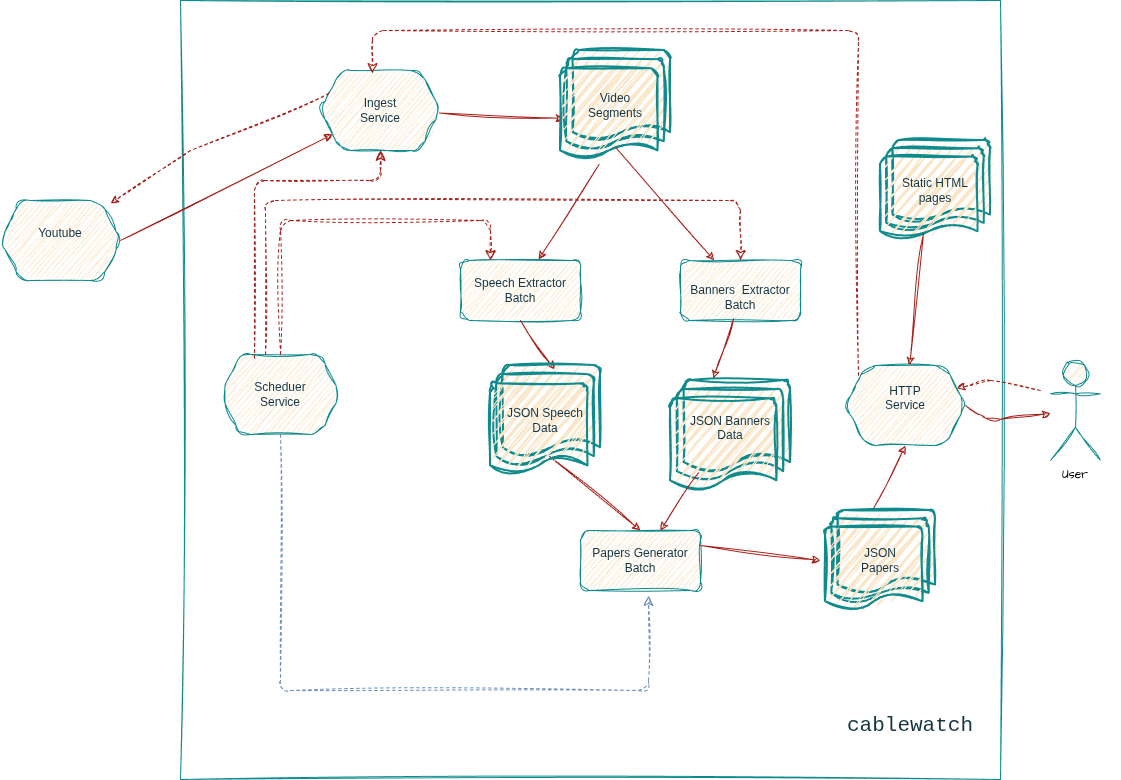

The diagram above was exported from draw.io. Its source (the exported page's mxGraphModel, read from the mxfile embedded in the PNG):
<mxGraphModel dx="1420" dy="795" grid="1" gridSize="10" guides="1" tooltips="1" connect="1" arrows="1" fold="1" page="1" pageScale="1" pageWidth="1169" pageHeight="827" math="0" shadow="0">
  <root>
    <mxCell id="0" />
    <mxCell id="1" parent="0" />
    <mxCell id="eKlOgq2-zZfRwdxQk7y2-11" parent="1" style="shape=umlActor;verticalLabelPosition=bottom;verticalAlign=top;outlineConnect=0;sketch=1;hachureGap=4;jiggle=2;curveFitting=1;strokeColor=#0F8B8D;fontFamily=Architects Daughter;fontSource=https%3A%2F%2Ffonts.googleapis.com%2Fcss%3Ffamily%3DArchitects%2BDaughter;fontColor=#143642;fillColor=#FAE5C7;html=1;" value="Actor" vertex="1">
      <mxGeometry height="100" width="50" x="1090" y="380" as="geometry" />
    </mxCell>
    <mxCell id="eKlOgq2-zZfRwdxQk7y2-26" parent="1" style="rounded=0;whiteSpace=wrap;html=1;sketch=1;hachureGap=4;jiggle=2;curveFitting=1;fontFamily=Architects Daughter;fontSource=https%3A%2F%2Ffonts.googleapis.com%2Fcss%3Ffamily%3DArchitects%2BDaughter;fillStyle=solid;strokeColor=none;" value="User" vertex="1">
      <mxGeometry height="30" width="90" x="1070" y="480" as="geometry" />
    </mxCell>
    <mxCell id="eKlOgq2-zZfRwdxQk7y2-1" parent="1" style="rounded=0;whiteSpace=wrap;html=1;sketch=1;hachureGap=4;jiggle=2;curveFitting=1;fontFamily=Architects Daughter;fontSource=https%3A%2F%2Ffonts.googleapis.com%2Fcss%3Ffamily%3DArchitects%2BDaughter;fillColor=none;fontColor=#143642;strokeColor=#0F8B8D;labelBackgroundColor=none;" value="" vertex="1">
      <mxGeometry height="779" width="820" x="220" y="20" as="geometry" />
    </mxCell>
    <mxCell id="fvSDssk5wQ0FicwQgLjT-3" edge="1" parent="1" source="fvSDssk5wQ0FicwQgLjT-28" style="endArrow=classic;html=1;rounded=1;exitX=1;exitY=0.5;exitDx=0;exitDy=0;labelBackgroundColor=none;strokeColor=#A8201A;fontColor=default;sketch=1;curveFitting=1;jiggle=2;" target="fvSDssk5wQ0FicwQgLjT-29" value="">
      <mxGeometry height="50" relative="1" width="50" as="geometry">
        <mxPoint x="170" y="460" as="sourcePoint" />
        <mxPoint x="250" y="380" as="targetPoint" />
      </mxGeometry>
    </mxCell>
    <mxCell id="fvSDssk5wQ0FicwQgLjT-10" edge="1" parent="1" source="fvSDssk5wQ0FicwQgLjT-29" style="endArrow=classic;html=1;rounded=1;labelBackgroundColor=none;strokeColor=#A8201A;fontColor=default;sketch=1;curveFitting=1;jiggle=2;entryX=0.034;entryY=0.617;entryDx=0;entryDy=0;entryPerimeter=0;" target="fvSDssk5wQ0FicwQgLjT-27" value="">
      <mxGeometry height="50" relative="1" width="50" as="geometry">
        <mxPoint x="290" y="420.35460992907804" as="sourcePoint" />
        <mxPoint x="470" y="250" as="targetPoint" />
      </mxGeometry>
    </mxCell>
    <mxCell id="fvSDssk5wQ0FicwQgLjT-12" parent="1" style="rounded=1;whiteSpace=wrap;html=1;labelBackgroundColor=none;fillColor=#FAE5C7;strokeColor=#0F8B8D;fontColor=#143642;sketch=1;curveFitting=1;jiggle=2;" value="&lt;div&gt;&lt;br&gt;&lt;/div&gt;Speech Extractor&lt;div&gt;Batch&lt;br&gt;&lt;div&gt;&lt;br&gt;&lt;/div&gt;&lt;/div&gt;" vertex="1">
      <mxGeometry height="60" width="120" x="500" y="280" as="geometry" />
    </mxCell>
    <mxCell id="fvSDssk5wQ0FicwQgLjT-18" parent="1" style="rounded=1;whiteSpace=wrap;html=1;labelBackgroundColor=none;fillColor=#FAE5C7;strokeColor=#0F8B8D;fontColor=#143642;sketch=1;curveFitting=1;jiggle=2;" value="&lt;div&gt;&lt;br&gt;&lt;/div&gt;&lt;div&gt;Banners&amp;nbsp; Extractor&lt;/div&gt;&lt;div&gt;Batch&lt;/div&gt;" vertex="1">
      <mxGeometry height="60" width="120" x="720" y="280" as="geometry" />
    </mxCell>
    <mxCell id="fvSDssk5wQ0FicwQgLjT-23" edge="1" parent="1" source="fvSDssk5wQ0FicwQgLjT-12" style="endArrow=classic;html=1;rounded=1;entryX=0.582;entryY=0.036;entryDx=0;entryDy=0;entryPerimeter=0;exitX=0.5;exitY=1;exitDx=0;exitDy=0;labelBackgroundColor=none;strokeColor=#A8201A;fontColor=default;sketch=1;curveFitting=1;jiggle=2;" target="eW0no7frrdyTtjTnRphl-1" value="">
      <mxGeometry height="50" relative="1" width="50" as="geometry">
        <mxPoint x="300" y="600" as="sourcePoint" />
        <mxPoint x="622.03" y="405" as="targetPoint" />
      </mxGeometry>
    </mxCell>
    <mxCell id="fvSDssk5wQ0FicwQgLjT-24" edge="1" parent="1" source="fvSDssk5wQ0FicwQgLjT-18" style="endArrow=classic;html=1;rounded=1;exitX=0.442;exitY=0.967;exitDx=0;exitDy=0;exitPerimeter=0;entryX=0.355;entryY=-0.018;entryDx=0;entryDy=0;entryPerimeter=0;labelBackgroundColor=none;strokeColor=#A8201A;fontColor=default;sketch=1;curveFitting=1;jiggle=2;" target="eW0no7frrdyTtjTnRphl-2" value="">
      <mxGeometry height="50" relative="1" width="50" as="geometry">
        <mxPoint x="680" y="780" as="sourcePoint" />
        <mxPoint x="679.8499999999999" y="404.3499999999999" as="targetPoint" />
      </mxGeometry>
    </mxCell>
    <mxCell id="fvSDssk5wQ0FicwQgLjT-28" parent="1" style="shape=hexagon;perimeter=hexagonPerimeter2;whiteSpace=wrap;html=1;fixedSize=1;labelBackgroundColor=none;fillColor=#FAE5C7;strokeColor=#0F8B8D;fontColor=#143642;sketch=1;curveFitting=1;jiggle=2;rounded=1;" value="Youtube&lt;div&gt;&lt;br&gt;&lt;/div&gt;" vertex="1">
      <mxGeometry height="80" width="120" x="40" y="220" as="geometry" />
    </mxCell>
    <mxCell id="fvSDssk5wQ0FicwQgLjT-29" parent="1" style="shape=hexagon;perimeter=hexagonPerimeter2;whiteSpace=wrap;html=1;fixedSize=1;labelBackgroundColor=none;fillColor=#FAE5C7;strokeColor=#0F8B8D;fontColor=#143642;sketch=1;curveFitting=1;jiggle=2;rounded=1;" value="Ingest&lt;div&gt;Service&lt;/div&gt;" vertex="1">
      <mxGeometry height="80" width="120" x="360" y="90" as="geometry" />
    </mxCell>
    <mxCell id="fvSDssk5wQ0FicwQgLjT-30" parent="1" style="shape=hexagon;perimeter=hexagonPerimeter2;whiteSpace=wrap;html=1;fixedSize=1;labelBackgroundColor=none;fillColor=#FAE5C7;strokeColor=#0F8B8D;fontColor=#143642;sketch=1;curveFitting=1;jiggle=2;rounded=1;size=20;" value="Scheduer&lt;div&gt;Service&lt;/div&gt;" vertex="1">
      <mxGeometry height="80" width="120" x="260" y="374" as="geometry" />
    </mxCell>
    <mxCell id="fvSDssk5wQ0FicwQgLjT-32" edge="1" parent="1" source="fvSDssk5wQ0FicwQgLjT-30" style="edgeStyle=elbowEdgeStyle;elbow=vertical;endArrow=classic;html=1;curved=0;rounded=1;endSize=8;startSize=8;strokeColor=#A8201A;fontColor=default;fillColor=#FAE5C7;dashed=1;sketch=1;curveFitting=1;jiggle=2;entryX=0.5;entryY=1;entryDx=0;entryDy=0;labelBackgroundColor=none;exitX=0.283;exitY=0.05;exitDx=0;exitDy=0;exitPerimeter=0;" target="fvSDssk5wQ0FicwQgLjT-29" value="">
      <mxGeometry height="50" relative="1" width="50" as="geometry">
        <Array as="points">
          <mxPoint x="320" y="200" />
        </Array>
        <mxPoint x="243" y="370" as="sourcePoint" />
        <mxPoint x="215" y="440" as="targetPoint" />
      </mxGeometry>
    </mxCell>
    <mxCell id="fvSDssk5wQ0FicwQgLjT-33" edge="1" parent="1" source="fvSDssk5wQ0FicwQgLjT-30" style="edgeStyle=elbowEdgeStyle;elbow=vertical;endArrow=classic;html=1;curved=0;rounded=1;endSize=8;startSize=8;strokeColor=#A8201A;fontColor=default;fillColor=#FAE5C7;dashed=1;sketch=1;curveFitting=1;jiggle=2;exitX=0.5;exitY=0;exitDx=0;exitDy=0;entryX=0.25;entryY=0;entryDx=0;entryDy=0;labelBackgroundColor=none;" target="fvSDssk5wQ0FicwQgLjT-12" value="">
      <mxGeometry height="50" relative="1" width="50" as="geometry">
        <Array as="points">
          <mxPoint x="400" y="240" />
        </Array>
        <mxPoint x="458" y="170" as="sourcePoint" />
        <mxPoint x="490" y="450" as="targetPoint" />
      </mxGeometry>
    </mxCell>
    <mxCell id="fvSDssk5wQ0FicwQgLjT-34" parent="1" style="shape=hexagon;perimeter=hexagonPerimeter2;whiteSpace=wrap;html=1;fixedSize=1;labelBackgroundColor=none;fillColor=#FAE5C7;strokeColor=#0F8B8D;fontColor=#143642;sketch=1;curveFitting=1;jiggle=2;rounded=1;" value="HTTP&lt;div&gt;Service&lt;br&gt;&lt;div&gt;&lt;br&gt;&lt;/div&gt;&lt;/div&gt;" vertex="1">
      <mxGeometry height="80" width="120" x="885" y="385" as="geometry" />
    </mxCell>
    <mxCell id="fvSDssk5wQ0FicwQgLjT-35" edge="1" parent="1" source="fvSDssk5wQ0FicwQgLjT-30" style="edgeStyle=elbowEdgeStyle;elbow=vertical;endArrow=classic;html=1;curved=0;rounded=1;endSize=8;startSize=8;strokeColor=#A8201A;fontColor=default;fillColor=#FAE5C7;dashed=1;sketch=1;curveFitting=1;jiggle=2;entryX=0.5;entryY=0;entryDx=0;entryDy=0;exitX=0.375;exitY=0;exitDx=0;exitDy=0;labelBackgroundColor=none;" target="fvSDssk5wQ0FicwQgLjT-18" value="">
      <mxGeometry height="50" relative="1" width="50" as="geometry">
        <Array as="points">
          <mxPoint x="530" y="220" />
          <mxPoint x="560" y="240" />
        </Array>
        <mxPoint x="280" y="390" as="sourcePoint" />
        <mxPoint x="590" y="410" as="targetPoint" />
      </mxGeometry>
    </mxCell>
    <mxCell id="fvSDssk5wQ0FicwQgLjT-27" parent="1" style="strokeWidth=2;html=1;shape=mxgraph.flowchart.multi-document;whiteSpace=wrap;labelBackgroundColor=none;fillColor=#FAE5C7;strokeColor=#0F8B8D;fontColor=#143642;sketch=1;curveFitting=1;jiggle=2;rounded=1;" value="Video&lt;div&gt;Segments&lt;/div&gt;" vertex="1">
      <mxGeometry height="110" width="110" x="600" y="70" as="geometry" />
    </mxCell>
    <mxCell id="fvSDssk5wQ0FicwQgLjT-38" edge="1" parent="1" source="fvSDssk5wQ0FicwQgLjT-27" style="endArrow=classic;html=1;rounded=1;labelBackgroundColor=none;strokeColor=#A8201A;fontColor=default;sketch=1;curveFitting=1;jiggle=2;exitX=0.5;exitY=0.88;exitDx=0;exitDy=0;exitPerimeter=0;" target="fvSDssk5wQ0FicwQgLjT-18" value="">
      <mxGeometry height="50" relative="1" width="50" as="geometry">
        <mxPoint x="440" y="454" as="sourcePoint" />
        <mxPoint x="729" y="277" as="targetPoint" />
      </mxGeometry>
    </mxCell>
    <mxCell id="fvSDssk5wQ0FicwQgLjT-39" edge="1" parent="1" source="fvSDssk5wQ0FicwQgLjT-27" style="endArrow=classic;html=1;rounded=1;labelBackgroundColor=none;strokeColor=#A8201A;fontColor=default;sketch=1;curveFitting=1;jiggle=2;entryX=0.65;entryY=-0.017;entryDx=0;entryDy=0;entryPerimeter=0;exitX=0.352;exitY=1.033;exitDx=0;exitDy=0;exitPerimeter=0;" target="fvSDssk5wQ0FicwQgLjT-12" value="">
      <mxGeometry height="50" relative="1" width="50" as="geometry">
        <mxPoint x="642" y="180" as="sourcePoint" />
        <mxPoint x="786" y="347" as="targetPoint" />
      </mxGeometry>
    </mxCell>
    <mxCell id="fvSDssk5wQ0FicwQgLjT-43" parent="1" style="strokeWidth=2;html=1;shape=mxgraph.flowchart.multi-document;whiteSpace=wrap;labelBackgroundColor=none;fillColor=#FAE5C7;strokeColor=#0F8B8D;fontColor=#143642;sketch=1;curveFitting=1;jiggle=2;rounded=1;" value="JSON&lt;div&gt;Papers&lt;/div&gt;" vertex="1">
      <mxGeometry height="100" width="110" x="865" y="530" as="geometry" />
    </mxCell>
    <mxCell id="fvSDssk5wQ0FicwQgLjT-44" parent="1" style="rounded=1;whiteSpace=wrap;html=1;labelBackgroundColor=none;fillColor=#FAE5C7;strokeColor=#0F8B8D;fontColor=#143642;sketch=1;curveFitting=1;jiggle=2;" value="Papers Generator&lt;div&gt;Batch&lt;/div&gt;" vertex="1">
      <mxGeometry height="60" width="120" x="620" y="550" as="geometry" />
    </mxCell>
    <mxCell id="fvSDssk5wQ0FicwQgLjT-45" edge="1" parent="1" source="eW0no7frrdyTtjTnRphl-1" style="endArrow=classic;html=1;rounded=1;labelBackgroundColor=none;strokeColor=#A8201A;fontColor=default;sketch=1;curveFitting=1;jiggle=2;entryX=0.5;entryY=0;entryDx=0;entryDy=0;exitX=0.536;exitY=0.827;exitDx=0;exitDy=0;exitPerimeter=0;" target="fvSDssk5wQ0FicwQgLjT-44" value="">
      <mxGeometry height="50" relative="1" width="50" as="geometry">
        <mxPoint x="641.98" y="499" as="sourcePoint" />
        <mxPoint x="662" y="425" as="targetPoint" />
      </mxGeometry>
    </mxCell>
    <mxCell id="eKlOgq2-zZfRwdxQk7y2-7" edge="1" parent="1" source="fvSDssk5wQ0FicwQgLjT-30" style="edgeStyle=elbowEdgeStyle;elbow=vertical;endArrow=classic;html=1;curved=0;rounded=1;endSize=8;startSize=8;strokeColor=#6c8ebf;fontColor=default;fillColor=#dae8fc;dashed=1;sketch=1;curveFitting=1;jiggle=2;exitX=0.5;exitY=1;exitDx=0;exitDy=0;entryX=0.567;entryY=1.083;entryDx=0;entryDy=0;labelBackgroundColor=none;entryPerimeter=0;" target="fvSDssk5wQ0FicwQgLjT-44" value="">
      <mxGeometry height="50" relative="1" width="50" as="geometry">
        <Array as="points">
          <mxPoint x="540" y="710" />
          <mxPoint x="440" y="590" />
          <mxPoint x="480" y="580" />
        </Array>
        <mxPoint x="350" y="494" as="sourcePoint" />
        <mxPoint x="610" y="400" as="targetPoint" />
      </mxGeometry>
    </mxCell>
    <mxCell id="eKlOgq2-zZfRwdxQk7y2-8" edge="1" parent="1" style="edgeStyle=elbowEdgeStyle;elbow=vertical;endArrow=classic;html=1;curved=0;rounded=1;endSize=8;startSize=8;strokeColor=#A8201A;fontColor=default;fillColor=#FAE5C7;dashed=1;sketch=1;curveFitting=1;jiggle=2;labelBackgroundColor=none;exitX=0.275;exitY=0;exitDx=0;exitDy=0;exitPerimeter=0;entryX=0.433;entryY=0.038;entryDx=0;entryDy=0;entryPerimeter=0;" target="fvSDssk5wQ0FicwQgLjT-29" value="">
      <mxGeometry height="50" relative="1" width="50" as="geometry">
        <Array as="points">
          <mxPoint x="690" y="50" />
        </Array>
        <mxPoint x="898" y="395" as="sourcePoint" />
        <mxPoint x="400" y="100" as="targetPoint" />
      </mxGeometry>
    </mxCell>
    <mxCell id="eKlOgq2-zZfRwdxQk7y2-23" edge="1" parent="1" style="endArrow=classic;html=1;rounded=0;sketch=1;hachureGap=4;jiggle=2;curveFitting=1;strokeColor=#A8201A;fontFamily=Architects Daughter;fontSource=https%3A%2F%2Ffonts.googleapis.com%2Fcss%3Ffamily%3DArchitects%2BDaughter;fontColor=#143642;fillColor=#FAE5C7;entryX=1;entryY=0.25;entryDx=0;entryDy=0;dashed=1;" target="fvSDssk5wQ0FicwQgLjT-34" value="">
      <mxGeometry height="50" relative="1" width="50" as="geometry">
        <Array as="points">
          <mxPoint x="1030" y="400" />
        </Array>
        <mxPoint x="1080" y="410" as="sourcePoint" />
        <mxPoint x="760" y="370" as="targetPoint" />
      </mxGeometry>
    </mxCell>
    <mxCell id="eKlOgq2-zZfRwdxQk7y2-24" edge="1" parent="1" source="fvSDssk5wQ0FicwQgLjT-34" style="endArrow=classic;html=1;rounded=1;exitX=1;exitY=0.5;exitDx=0;exitDy=0;labelBackgroundColor=none;strokeColor=#A8201A;fontColor=default;sketch=1;curveFitting=1;jiggle=2;" target="eKlOgq2-zZfRwdxQk7y2-11" value="">
      <mxGeometry height="50" relative="1" width="50" as="geometry">
        <Array as="points">
          <mxPoint x="1030" y="440" />
        </Array>
        <mxPoint x="950" y="444" as="sourcePoint" />
        <mxPoint x="995" y="360" as="targetPoint" />
      </mxGeometry>
    </mxCell>
    <mxCell id="eKlOgq2-zZfRwdxQk7y2-27" parent="1" style="text;html=1;whiteSpace=wrap;strokeColor=none;fillColor=none;align=center;verticalAlign=middle;rounded=0;fontFamily=Architects Daughter;fontSource=https%3A%2F%2Ffonts.googleapis.com%2Fcss%3Ffamily%3DArchitects%2BDaughter;fontColor=#143642;fontSize=21;" value="&lt;font face=&quot;Courier New&quot;&gt;cablewatch&lt;/font&gt;" vertex="1">
      <mxGeometry height="70" width="130" x="885" y="710" as="geometry" />
    </mxCell>
    <mxCell id="eKlOgq2-zZfRwdxQk7y2-38" edge="1" parent="1" source="fvSDssk5wQ0FicwQgLjT-29" style="endArrow=classic;html=1;rounded=0;sketch=1;hachureGap=4;jiggle=2;curveFitting=1;strokeColor=#A8201A;fontFamily=Architects Daughter;fontSource=https%3A%2F%2Ffonts.googleapis.com%2Fcss%3Ffamily%3DArchitects%2BDaughter;fontColor=#143642;fillColor=#FAE5C7;entryX=1;entryY=0.25;entryDx=0;entryDy=0;dashed=1;exitX=0;exitY=0.25;exitDx=0;exitDy=0;" value="">
      <mxGeometry height="50" relative="1" width="50" as="geometry">
        <Array as="points">
          <mxPoint x="230" y="170" />
        </Array>
        <mxPoint x="278.57142857142844" y="220" as="sourcePoint" />
        <mxPoint x="150" y="222.8571428571429" as="targetPoint" />
      </mxGeometry>
    </mxCell>
    <mxCell id="eW0no7frrdyTtjTnRphl-1" parent="1" style="strokeWidth=2;html=1;shape=mxgraph.flowchart.multi-document;whiteSpace=wrap;labelBackgroundColor=none;fillColor=#FAE5C7;strokeColor=#0F8B8D;fontColor=#143642;sketch=1;curveFitting=1;jiggle=2;rounded=1;" value="JSON Speech&lt;div&gt;Data&lt;/div&gt;" vertex="1">
      <mxGeometry height="110" width="110" x="530" y="385" as="geometry" />
    </mxCell>
    <mxCell id="eW0no7frrdyTtjTnRphl-2" parent="1" style="strokeWidth=2;html=1;shape=mxgraph.flowchart.multi-document;whiteSpace=wrap;labelBackgroundColor=none;fillColor=#FAE5C7;strokeColor=#0F8B8D;fontColor=#143642;sketch=1;curveFitting=1;jiggle=2;rounded=1;" value="JSON Banners&lt;div&gt;Data&lt;/div&gt;&lt;div&gt;&lt;br&gt;&lt;/div&gt;" vertex="1">
      <mxGeometry height="110" width="120" x="710" y="400" as="geometry" />
    </mxCell>
    <mxCell id="eW0no7frrdyTtjTnRphl-3" parent="1" style="strokeWidth=2;html=1;shape=mxgraph.flowchart.multi-document;whiteSpace=wrap;labelBackgroundColor=none;fillColor=#FAE5C7;strokeColor=#0F8B8D;fontColor=#143642;sketch=1;curveFitting=1;jiggle=2;rounded=1;" value="Static HTML&lt;div&gt;pages&lt;/div&gt;" vertex="1">
      <mxGeometry height="100" width="110" x="920" y="160" as="geometry" />
    </mxCell>
    <mxCell id="eW0no7frrdyTtjTnRphl-4" edge="1" parent="1" source="eW0no7frrdyTtjTnRphl-2" style="endArrow=classic;html=1;rounded=1;exitX=0.236;exitY=0.836;exitDx=0;exitDy=0;labelBackgroundColor=none;strokeColor=#A8201A;fontColor=default;sketch=1;curveFitting=1;jiggle=2;exitPerimeter=0;" target="fvSDssk5wQ0FicwQgLjT-44" value="">
      <mxGeometry height="50" relative="1" width="50" as="geometry">
        <mxPoint x="640" y="510" as="sourcePoint" />
        <mxPoint x="720" y="640" as="targetPoint" />
      </mxGeometry>
    </mxCell>
    <mxCell id="eW0no7frrdyTtjTnRphl-5" edge="1" parent="1" source="eW0no7frrdyTtjTnRphl-3" style="endArrow=classic;html=1;rounded=1;labelBackgroundColor=none;strokeColor=#A8201A;fontColor=default;sketch=1;curveFitting=1;jiggle=2;exitX=0.391;exitY=0.93;exitDx=0;exitDy=0;exitPerimeter=0;" target="fvSDssk5wQ0FicwQgLjT-34" value="">
      <mxGeometry height="50" relative="1" width="50" as="geometry">
        <mxPoint x="964" y="280" as="sourcePoint" />
        <mxPoint x="940" y="340" as="targetPoint" />
      </mxGeometry>
    </mxCell>
    <mxCell id="eW0no7frrdyTtjTnRphl-6" edge="1" parent="1" source="fvSDssk5wQ0FicwQgLjT-44" style="endArrow=classic;html=1;rounded=1;exitX=1;exitY=0.25;exitDx=0;exitDy=0;labelBackgroundColor=none;strokeColor=#A8201A;fontColor=default;sketch=1;curveFitting=1;jiggle=2;" value="">
      <mxGeometry height="50" relative="1" width="50" as="geometry">
        <mxPoint x="798.5" y="540" as="sourcePoint" />
        <mxPoint x="860" y="580" as="targetPoint" />
      </mxGeometry>
    </mxCell>
    <mxCell id="eW0no7frrdyTtjTnRphl-7" edge="1" parent="1" source="fvSDssk5wQ0FicwQgLjT-43" style="endArrow=classic;html=1;rounded=1;exitX=0.436;exitY=-0.02;exitDx=0;exitDy=0;labelBackgroundColor=none;strokeColor=#A8201A;fontColor=default;sketch=1;curveFitting=1;jiggle=2;entryX=0.5;entryY=1;entryDx=0;entryDy=0;exitPerimeter=0;" target="fvSDssk5wQ0FicwQgLjT-34" value="">
      <mxGeometry height="50" relative="1" width="50" as="geometry">
        <mxPoint x="855" y="495" as="sourcePoint" />
        <mxPoint x="975" y="510" as="targetPoint" />
      </mxGeometry>
    </mxCell>
  </root>
</mxGraphModel>